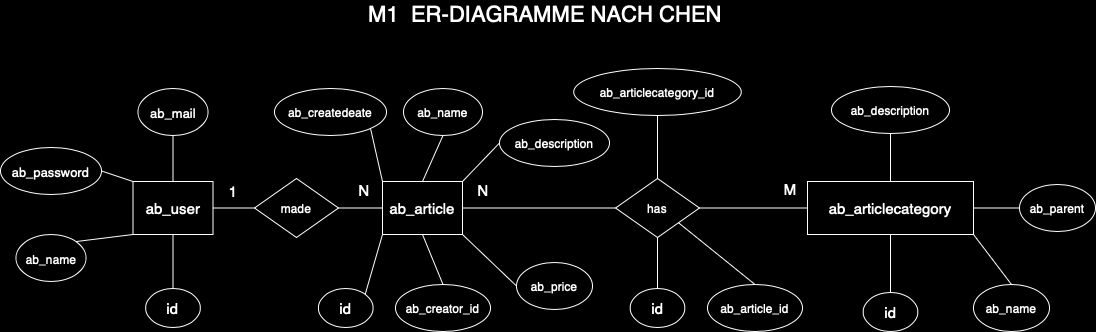

The diagram above was exported from draw.io. Its source (the exported page's mxGraphModel, read from the mxfile embedded in the PNG):
<mxGraphModel dx="1862" dy="1218" grid="0" gridSize="10" guides="1" tooltips="1" connect="1" arrows="1" fold="1" page="1" pageScale="1" pageWidth="1169" pageHeight="827" background="#000000" math="0" shadow="0">
  <root>
    <mxCell id="WIyWlLk6GJQsqaUBKTNV-0" />
    <mxCell id="WIyWlLk6GJQsqaUBKTNV-1" parent="WIyWlLk6GJQsqaUBKTNV-0" />
    <mxCell id="Aucw6pn4kx4VJD_Fi7LL-0" value="ab_user" style="rounded=0;whiteSpace=wrap;html=1;strokeColor=#FFFFFF;fillColor=#000000;fontColor=#FFFFFF;fontSize=15;" vertex="1" parent="WIyWlLk6GJQsqaUBKTNV-1">
      <mxGeometry x="171.5" y="387" width="80" height="53" as="geometry" />
    </mxCell>
    <mxCell id="Aucw6pn4kx4VJD_Fi7LL-1" value="&lt;font style=&quot;font-size: 12px;&quot;&gt;ab_name&lt;/font&gt;" style="ellipse;whiteSpace=wrap;html=1;fillColor=#000000;strokeColor=#FFFFFF;fontColor=#FFFFFF;fontSize=15;" vertex="1" parent="WIyWlLk6GJQsqaUBKTNV-1">
      <mxGeometry x="54.5" y="440" width="70" height="47" as="geometry" />
    </mxCell>
    <mxCell id="Aucw6pn4kx4VJD_Fi7LL-3" value="" style="endArrow=none;html=1;rounded=0;exitX=1;exitY=0;exitDx=0;exitDy=0;entryX=0;entryY=1;entryDx=0;entryDy=0;strokeColor=#FFFFFF;" edge="1" parent="WIyWlLk6GJQsqaUBKTNV-1" source="Aucw6pn4kx4VJD_Fi7LL-1" target="Aucw6pn4kx4VJD_Fi7LL-0">
      <mxGeometry width="50" height="50" relative="1" as="geometry">
        <mxPoint x="224.5" y="530" as="sourcePoint" />
        <mxPoint x="274.5" y="480" as="targetPoint" />
      </mxGeometry>
    </mxCell>
    <mxCell id="Aucw6pn4kx4VJD_Fi7LL-4" value="&lt;font style=&quot;font-size: 13px;&quot;&gt;ab_password&lt;/font&gt;" style="ellipse;whiteSpace=wrap;html=1;fillColor=#000000;strokeColor=#FFFFFF;fontColor=#FFFFFF;fontSize=15;" vertex="1" parent="WIyWlLk6GJQsqaUBKTNV-1">
      <mxGeometry x="39" y="353" width="101" height="47" as="geometry" />
    </mxCell>
    <mxCell id="Aucw6pn4kx4VJD_Fi7LL-6" value="" style="endArrow=none;html=1;rounded=0;exitX=0;exitY=0;exitDx=0;exitDy=0;entryX=1;entryY=0.5;entryDx=0;entryDy=0;strokeColor=#FFFFFF;" edge="1" parent="WIyWlLk6GJQsqaUBKTNV-1" source="Aucw6pn4kx4VJD_Fi7LL-0" target="Aucw6pn4kx4VJD_Fi7LL-4">
      <mxGeometry width="50" height="50" relative="1" as="geometry">
        <mxPoint x="131.5" y="480" as="sourcePoint" />
        <mxPoint x="181.5" y="450" as="targetPoint" />
      </mxGeometry>
    </mxCell>
    <mxCell id="Aucw6pn4kx4VJD_Fi7LL-7" value="id" style="ellipse;whiteSpace=wrap;html=1;fillColor=#000000;strokeColor=#FFFFFF;fontColor=#FFFFFF;fontSize=15;" vertex="1" parent="WIyWlLk6GJQsqaUBKTNV-1">
      <mxGeometry x="184.25" y="494" width="54.5" height="39" as="geometry" />
    </mxCell>
    <mxCell id="Aucw6pn4kx4VJD_Fi7LL-8" value="" style="endArrow=none;html=1;rounded=0;exitX=0.5;exitY=1;exitDx=0;exitDy=0;entryX=0.5;entryY=0;entryDx=0;entryDy=0;strokeColor=#FFFFFF;" edge="1" parent="WIyWlLk6GJQsqaUBKTNV-1" source="Aucw6pn4kx4VJD_Fi7LL-0" target="Aucw6pn4kx4VJD_Fi7LL-7">
      <mxGeometry width="50" height="50" relative="1" as="geometry">
        <mxPoint x="124.5" y="457" as="sourcePoint" />
        <mxPoint x="181.5" y="450" as="targetPoint" />
      </mxGeometry>
    </mxCell>
    <mxCell id="Aucw6pn4kx4VJD_Fi7LL-9" value="&lt;font style=&quot;font-size: 13px;&quot;&gt;ab_mail&lt;/font&gt;" style="ellipse;whiteSpace=wrap;html=1;fillColor=#000000;strokeColor=#FFFFFF;fontColor=#FFFFFF;fontSize=15;" vertex="1" parent="WIyWlLk6GJQsqaUBKTNV-1">
      <mxGeometry x="176.5" y="294" width="70" height="47" as="geometry" />
    </mxCell>
    <mxCell id="Aucw6pn4kx4VJD_Fi7LL-10" value="" style="endArrow=none;html=1;rounded=0;entryX=0.5;entryY=1;entryDx=0;entryDy=0;strokeColor=#FFFFFF;exitX=0.5;exitY=0;exitDx=0;exitDy=0;" edge="1" parent="WIyWlLk6GJQsqaUBKTNV-1" source="Aucw6pn4kx4VJD_Fi7LL-0" target="Aucw6pn4kx4VJD_Fi7LL-9">
      <mxGeometry width="50" height="50" relative="1" as="geometry">
        <mxPoint x="229.5" y="361" as="sourcePoint" />
        <mxPoint x="150.5" y="387" as="targetPoint" />
      </mxGeometry>
    </mxCell>
    <mxCell id="Aucw6pn4kx4VJD_Fi7LL-11" value="" style="endArrow=none;html=1;rounded=0;exitX=1;exitY=0.5;exitDx=0;exitDy=0;fontColor=#FFFFFF;strokeColor=#FFFFFF;entryX=0;entryY=0.5;entryDx=0;entryDy=0;" edge="1" parent="WIyWlLk6GJQsqaUBKTNV-1" source="Aucw6pn4kx4VJD_Fi7LL-0" target="Aucw6pn4kx4VJD_Fi7LL-12">
      <mxGeometry width="50" height="50" relative="1" as="geometry">
        <mxPoint x="381" y="445" as="sourcePoint" />
        <mxPoint x="306" y="414" as="targetPoint" />
      </mxGeometry>
    </mxCell>
    <mxCell id="Aucw6pn4kx4VJD_Fi7LL-12" value="&lt;font color=&quot;#ffffff&quot;&gt;made&lt;/font&gt;" style="rhombus;whiteSpace=wrap;html=1;fillColor=#000000;strokeColor=#FFFFFF;" vertex="1" parent="WIyWlLk6GJQsqaUBKTNV-1">
      <mxGeometry x="293" y="384" width="84" height="59" as="geometry" />
    </mxCell>
    <mxCell id="Aucw6pn4kx4VJD_Fi7LL-13" value="ab_article" style="rounded=0;whiteSpace=wrap;html=1;strokeColor=#FFFFFF;fillColor=#000000;fontColor=#FFFFFF;fontSize=15;" vertex="1" parent="WIyWlLk6GJQsqaUBKTNV-1">
      <mxGeometry x="421" y="387" width="80" height="53" as="geometry" />
    </mxCell>
    <mxCell id="Aucw6pn4kx4VJD_Fi7LL-14" value="" style="endArrow=none;html=1;rounded=0;exitX=1;exitY=0.5;exitDx=0;exitDy=0;fontColor=#FFFFFF;strokeColor=#FFFFFF;entryX=0;entryY=0.5;entryDx=0;entryDy=0;" edge="1" parent="WIyWlLk6GJQsqaUBKTNV-1" source="Aucw6pn4kx4VJD_Fi7LL-12" target="Aucw6pn4kx4VJD_Fi7LL-13">
      <mxGeometry width="50" height="50" relative="1" as="geometry">
        <mxPoint x="262" y="424" as="sourcePoint" />
        <mxPoint x="303" y="423" as="targetPoint" />
      </mxGeometry>
    </mxCell>
    <mxCell id="Aucw6pn4kx4VJD_Fi7LL-15" value="ab_createdeate" style="ellipse;whiteSpace=wrap;html=1;fillColor=#000000;strokeColor=#FFFFFF;fontColor=#FFFFFF;fontSize=12;" vertex="1" parent="WIyWlLk6GJQsqaUBKTNV-1">
      <mxGeometry x="313" y="294" width="112" height="47" as="geometry" />
    </mxCell>
    <mxCell id="Aucw6pn4kx4VJD_Fi7LL-16" value="id" style="ellipse;whiteSpace=wrap;html=1;fillColor=#000000;strokeColor=#FFFFFF;fontColor=#FFFFFF;fontSize=15;" vertex="1" parent="WIyWlLk6GJQsqaUBKTNV-1">
      <mxGeometry x="357" y="494" width="54.5" height="39" as="geometry" />
    </mxCell>
    <mxCell id="Aucw6pn4kx4VJD_Fi7LL-17" value="" style="endArrow=none;html=1;rounded=0;exitX=0;exitY=1;exitDx=0;exitDy=0;entryX=1;entryY=0;entryDx=0;entryDy=0;strokeColor=#FFFFFF;" edge="1" parent="WIyWlLk6GJQsqaUBKTNV-1" source="Aucw6pn4kx4VJD_Fi7LL-13" target="Aucw6pn4kx4VJD_Fi7LL-16">
      <mxGeometry width="50" height="50" relative="1" as="geometry">
        <mxPoint x="222" y="450" as="sourcePoint" />
        <mxPoint x="222" y="504" as="targetPoint" />
      </mxGeometry>
    </mxCell>
    <mxCell id="Aucw6pn4kx4VJD_Fi7LL-18" value="" style="endArrow=none;html=1;rounded=0;entryX=1;entryY=1;entryDx=0;entryDy=0;strokeColor=#FFFFFF;exitX=0;exitY=0;exitDx=0;exitDy=0;" edge="1" parent="WIyWlLk6GJQsqaUBKTNV-1" source="Aucw6pn4kx4VJD_Fi7LL-13" target="Aucw6pn4kx4VJD_Fi7LL-15">
      <mxGeometry width="50" height="50" relative="1" as="geometry">
        <mxPoint x="222" y="397" as="sourcePoint" />
        <mxPoint x="222" y="351" as="targetPoint" />
      </mxGeometry>
    </mxCell>
    <mxCell id="Aucw6pn4kx4VJD_Fi7LL-19" value="ab_name" style="ellipse;whiteSpace=wrap;html=1;fillColor=#000000;strokeColor=#FFFFFF;fontColor=#FFFFFF;fontSize=12;" vertex="1" parent="WIyWlLk6GJQsqaUBKTNV-1">
      <mxGeometry x="442" y="294" width="79" height="47" as="geometry" />
    </mxCell>
    <mxCell id="Aucw6pn4kx4VJD_Fi7LL-20" value="" style="endArrow=none;html=1;rounded=0;entryX=0.5;entryY=1;entryDx=0;entryDy=0;strokeColor=#FFFFFF;exitX=0.5;exitY=0;exitDx=0;exitDy=0;" edge="1" parent="WIyWlLk6GJQsqaUBKTNV-1" source="Aucw6pn4kx4VJD_Fi7LL-13" target="Aucw6pn4kx4VJD_Fi7LL-19">
      <mxGeometry width="50" height="50" relative="1" as="geometry">
        <mxPoint x="431" y="397" as="sourcePoint" />
        <mxPoint x="419" y="344" as="targetPoint" />
      </mxGeometry>
    </mxCell>
    <mxCell id="Aucw6pn4kx4VJD_Fi7LL-21" value="ab_description" style="ellipse;whiteSpace=wrap;html=1;fillColor=#000000;strokeColor=#FFFFFF;fontColor=#FFFFFF;fontSize=12;" vertex="1" parent="WIyWlLk6GJQsqaUBKTNV-1">
      <mxGeometry x="538" y="325" width="110" height="47" as="geometry" />
    </mxCell>
    <mxCell id="Aucw6pn4kx4VJD_Fi7LL-22" value="" style="endArrow=none;html=1;rounded=0;entryX=0;entryY=0.5;entryDx=0;entryDy=0;strokeColor=#FFFFFF;exitX=1;exitY=0;exitDx=0;exitDy=0;" edge="1" parent="WIyWlLk6GJQsqaUBKTNV-1" source="Aucw6pn4kx4VJD_Fi7LL-13" target="Aucw6pn4kx4VJD_Fi7LL-21">
      <mxGeometry width="50" height="50" relative="1" as="geometry">
        <mxPoint x="471" y="397" as="sourcePoint" />
        <mxPoint x="507" y="351" as="targetPoint" />
      </mxGeometry>
    </mxCell>
    <mxCell id="Aucw6pn4kx4VJD_Fi7LL-23" value="ab_creator_id" style="ellipse;whiteSpace=wrap;html=1;fillColor=#000000;strokeColor=#FFFFFF;fontColor=#FFFFFF;fontSize=12;" vertex="1" parent="WIyWlLk6GJQsqaUBKTNV-1">
      <mxGeometry x="434" y="490" width="95" height="47" as="geometry" />
    </mxCell>
    <mxCell id="Aucw6pn4kx4VJD_Fi7LL-25" value="ab_price" style="ellipse;whiteSpace=wrap;html=1;fillColor=#000000;strokeColor=#FFFFFF;fontColor=#FFFFFF;fontSize=12;" vertex="1" parent="WIyWlLk6GJQsqaUBKTNV-1">
      <mxGeometry x="555" y="468" width="76" height="47" as="geometry" />
    </mxCell>
    <mxCell id="Aucw6pn4kx4VJD_Fi7LL-26" value="" style="endArrow=none;html=1;rounded=0;entryX=0.5;entryY=0;entryDx=0;entryDy=0;strokeColor=#FFFFFF;exitX=0.5;exitY=1;exitDx=0;exitDy=0;" edge="1" parent="WIyWlLk6GJQsqaUBKTNV-1" source="Aucw6pn4kx4VJD_Fi7LL-13" target="Aucw6pn4kx4VJD_Fi7LL-23">
      <mxGeometry width="50" height="50" relative="1" as="geometry">
        <mxPoint x="511" y="397" as="sourcePoint" />
        <mxPoint x="560" y="363" as="targetPoint" />
      </mxGeometry>
    </mxCell>
    <mxCell id="Aucw6pn4kx4VJD_Fi7LL-27" value="" style="endArrow=none;html=1;rounded=0;entryX=0;entryY=0.5;entryDx=0;entryDy=0;strokeColor=#FFFFFF;exitX=1;exitY=1;exitDx=0;exitDy=0;" edge="1" parent="WIyWlLk6GJQsqaUBKTNV-1" source="Aucw6pn4kx4VJD_Fi7LL-13" target="Aucw6pn4kx4VJD_Fi7LL-25">
      <mxGeometry width="50" height="50" relative="1" as="geometry">
        <mxPoint x="491" y="450" as="sourcePoint" />
        <mxPoint x="544" y="500" as="targetPoint" />
      </mxGeometry>
    </mxCell>
    <mxCell id="Aucw6pn4kx4VJD_Fi7LL-29" value="&lt;font color=&quot;#ffffff&quot;&gt;has&lt;/font&gt;" style="rhombus;whiteSpace=wrap;html=1;fillColor=#000000;strokeColor=#FFFFFF;" vertex="1" parent="WIyWlLk6GJQsqaUBKTNV-1">
      <mxGeometry x="654" y="384" width="84" height="59" as="geometry" />
    </mxCell>
    <mxCell id="Aucw6pn4kx4VJD_Fi7LL-30" value="" style="endArrow=none;html=1;rounded=0;exitX=1;exitY=0.5;exitDx=0;exitDy=0;fontColor=#FFFFFF;strokeColor=#FFFFFF;entryX=0;entryY=0.5;entryDx=0;entryDy=0;" edge="1" parent="WIyWlLk6GJQsqaUBKTNV-1" source="Aucw6pn4kx4VJD_Fi7LL-13" target="Aucw6pn4kx4VJD_Fi7LL-29">
      <mxGeometry width="50" height="50" relative="1" as="geometry">
        <mxPoint x="387" y="424" as="sourcePoint" />
        <mxPoint x="431" y="424" as="targetPoint" />
      </mxGeometry>
    </mxCell>
    <mxCell id="Aucw6pn4kx4VJD_Fi7LL-32" value="id" style="ellipse;whiteSpace=wrap;html=1;fillColor=#000000;strokeColor=#FFFFFF;fontColor=#FFFFFF;fontSize=15;" vertex="1" parent="WIyWlLk6GJQsqaUBKTNV-1">
      <mxGeometry x="668.75" y="494" width="54.5" height="39" as="geometry" />
    </mxCell>
    <mxCell id="Aucw6pn4kx4VJD_Fi7LL-33" value="" style="endArrow=none;html=1;rounded=0;exitX=0.5;exitY=1;exitDx=0;exitDy=0;entryX=0.5;entryY=0;entryDx=0;entryDy=0;strokeColor=#FFFFFF;" edge="1" parent="WIyWlLk6GJQsqaUBKTNV-1" source="Aucw6pn4kx4VJD_Fi7LL-29" target="Aucw6pn4kx4VJD_Fi7LL-32">
      <mxGeometry width="50" height="50" relative="1" as="geometry">
        <mxPoint x="431" y="450" as="sourcePoint" />
        <mxPoint x="413" y="510" as="targetPoint" />
      </mxGeometry>
    </mxCell>
    <mxCell id="Aucw6pn4kx4VJD_Fi7LL-34" value="ab_article_id" style="ellipse;whiteSpace=wrap;html=1;fillColor=#000000;strokeColor=#FFFFFF;fontColor=#FFFFFF;fontSize=12;" vertex="1" parent="WIyWlLk6GJQsqaUBKTNV-1">
      <mxGeometry x="746" y="490" width="95" height="47" as="geometry" />
    </mxCell>
    <mxCell id="Aucw6pn4kx4VJD_Fi7LL-35" value="" style="endArrow=none;html=1;rounded=0;entryX=0.5;entryY=0;entryDx=0;entryDy=0;strokeColor=#FFFFFF;exitX=1;exitY=1;exitDx=0;exitDy=0;" edge="1" parent="WIyWlLk6GJQsqaUBKTNV-1" source="Aucw6pn4kx4VJD_Fi7LL-29" target="Aucw6pn4kx4VJD_Fi7LL-34">
      <mxGeometry width="50" height="50" relative="1" as="geometry">
        <mxPoint x="471" y="450" as="sourcePoint" />
        <mxPoint x="492" y="500" as="targetPoint" />
      </mxGeometry>
    </mxCell>
    <mxCell id="Aucw6pn4kx4VJD_Fi7LL-36" value="ab_articlecategory_id" style="ellipse;whiteSpace=wrap;html=1;fillColor=#000000;strokeColor=#FFFFFF;fontColor=#FFFFFF;fontSize=12;" vertex="1" parent="WIyWlLk6GJQsqaUBKTNV-1">
      <mxGeometry x="612.25" y="274" width="167.5" height="47" as="geometry" />
    </mxCell>
    <mxCell id="Aucw6pn4kx4VJD_Fi7LL-37" value="" style="endArrow=none;html=1;rounded=0;exitX=0.5;exitY=1;exitDx=0;exitDy=0;entryX=0.5;entryY=0;entryDx=0;entryDy=0;strokeColor=#FFFFFF;" edge="1" parent="WIyWlLk6GJQsqaUBKTNV-1" source="Aucw6pn4kx4VJD_Fi7LL-36" target="Aucw6pn4kx4VJD_Fi7LL-29">
      <mxGeometry width="50" height="50" relative="1" as="geometry">
        <mxPoint x="706" y="453" as="sourcePoint" />
        <mxPoint x="706" y="504" as="targetPoint" />
      </mxGeometry>
    </mxCell>
    <mxCell id="Aucw6pn4kx4VJD_Fi7LL-38" value="" style="endArrow=none;html=1;rounded=0;exitX=1;exitY=0.5;exitDx=0;exitDy=0;fontColor=#FFFFFF;strokeColor=#FFFFFF;entryX=0;entryY=0.5;entryDx=0;entryDy=0;" edge="1" parent="WIyWlLk6GJQsqaUBKTNV-1" source="Aucw6pn4kx4VJD_Fi7LL-29" target="Aucw6pn4kx4VJD_Fi7LL-39">
      <mxGeometry width="50" height="50" relative="1" as="geometry">
        <mxPoint x="511" y="424" as="sourcePoint" />
        <mxPoint x="880" y="414" as="targetPoint" />
      </mxGeometry>
    </mxCell>
    <mxCell id="Aucw6pn4kx4VJD_Fi7LL-39" value="ab_articlecategory" style="rounded=0;whiteSpace=wrap;html=1;strokeColor=#FFFFFF;fillColor=#000000;fontColor=#FFFFFF;fontSize=15;" vertex="1" parent="WIyWlLk6GJQsqaUBKTNV-1">
      <mxGeometry x="846" y="387" width="166" height="53" as="geometry" />
    </mxCell>
    <mxCell id="Aucw6pn4kx4VJD_Fi7LL-40" value="id" style="ellipse;whiteSpace=wrap;html=1;fillColor=#000000;strokeColor=#FFFFFF;fontColor=#FFFFFF;fontSize=15;" vertex="1" parent="WIyWlLk6GJQsqaUBKTNV-1">
      <mxGeometry x="901.75" y="498" width="54.5" height="39" as="geometry" />
    </mxCell>
    <mxCell id="Aucw6pn4kx4VJD_Fi7LL-41" value="" style="endArrow=none;html=1;rounded=0;exitX=0.5;exitY=1;exitDx=0;exitDy=0;entryX=0.5;entryY=0;entryDx=0;entryDy=0;strokeColor=#FFFFFF;" edge="1" parent="WIyWlLk6GJQsqaUBKTNV-1" source="Aucw6pn4kx4VJD_Fi7LL-39" target="Aucw6pn4kx4VJD_Fi7LL-40">
      <mxGeometry width="50" height="50" relative="1" as="geometry">
        <mxPoint x="706" y="453" as="sourcePoint" />
        <mxPoint x="706" y="504" as="targetPoint" />
      </mxGeometry>
    </mxCell>
    <mxCell id="Aucw6pn4kx4VJD_Fi7LL-42" value="ab_name" style="ellipse;whiteSpace=wrap;html=1;fillColor=#000000;strokeColor=#FFFFFF;fontColor=#FFFFFF;fontSize=12;" vertex="1" parent="WIyWlLk6GJQsqaUBKTNV-1">
      <mxGeometry x="1012" y="490" width="76" height="47" as="geometry" />
    </mxCell>
    <mxCell id="Aucw6pn4kx4VJD_Fi7LL-43" value="" style="endArrow=none;html=1;rounded=0;exitX=1;exitY=1;exitDx=0;exitDy=0;entryX=0.5;entryY=0;entryDx=0;entryDy=0;strokeColor=#FFFFFF;" edge="1" parent="WIyWlLk6GJQsqaUBKTNV-1" source="Aucw6pn4kx4VJD_Fi7LL-39" target="Aucw6pn4kx4VJD_Fi7LL-42">
      <mxGeometry width="50" height="50" relative="1" as="geometry">
        <mxPoint x="939" y="450" as="sourcePoint" />
        <mxPoint x="939" y="508" as="targetPoint" />
      </mxGeometry>
    </mxCell>
    <mxCell id="Aucw6pn4kx4VJD_Fi7LL-44" value="ab_parent" style="ellipse;whiteSpace=wrap;html=1;fillColor=#000000;strokeColor=#FFFFFF;fontColor=#FFFFFF;fontSize=12;" vertex="1" parent="WIyWlLk6GJQsqaUBKTNV-1">
      <mxGeometry x="1058" y="390" width="76" height="47" as="geometry" />
    </mxCell>
    <mxCell id="Aucw6pn4kx4VJD_Fi7LL-45" value="" style="endArrow=none;html=1;rounded=0;exitX=1;exitY=0.5;exitDx=0;exitDy=0;entryX=0;entryY=0.5;entryDx=0;entryDy=0;strokeColor=#FFFFFF;" edge="1" parent="WIyWlLk6GJQsqaUBKTNV-1" source="Aucw6pn4kx4VJD_Fi7LL-39" target="Aucw6pn4kx4VJD_Fi7LL-44">
      <mxGeometry width="50" height="50" relative="1" as="geometry">
        <mxPoint x="1022" y="450" as="sourcePoint" />
        <mxPoint x="1060" y="500" as="targetPoint" />
      </mxGeometry>
    </mxCell>
    <mxCell id="Aucw6pn4kx4VJD_Fi7LL-46" value="" style="endArrow=none;html=1;rounded=0;entryX=0.5;entryY=0;entryDx=0;entryDy=0;strokeColor=#FFFFFF;exitX=0.5;exitY=1;exitDx=0;exitDy=0;" edge="1" parent="WIyWlLk6GJQsqaUBKTNV-1" source="Aucw6pn4kx4VJD_Fi7LL-47" target="Aucw6pn4kx4VJD_Fi7LL-39">
      <mxGeometry width="50" height="50" relative="1" as="geometry">
        <mxPoint x="1025" y="346" as="sourcePoint" />
        <mxPoint x="1060" y="500" as="targetPoint" />
      </mxGeometry>
    </mxCell>
    <mxCell id="Aucw6pn4kx4VJD_Fi7LL-47" value="ab_description" style="ellipse;whiteSpace=wrap;html=1;fillColor=#000000;strokeColor=#FFFFFF;fontColor=#FFFFFF;fontSize=12;" vertex="1" parent="WIyWlLk6GJQsqaUBKTNV-1">
      <mxGeometry x="870" y="292" width="118" height="47" as="geometry" />
    </mxCell>
    <mxCell id="Aucw6pn4kx4VJD_Fi7LL-48" value="M" style="rounded=0;whiteSpace=wrap;html=1;strokeColor=#000000;fillColor=#000000;fontColor=#FFFFFF;fontSize=15;" vertex="1" parent="WIyWlLk6GJQsqaUBKTNV-1">
      <mxGeometry x="815" y="379" width="28" height="31" as="geometry" />
    </mxCell>
    <mxCell id="Aucw6pn4kx4VJD_Fi7LL-49" value="N" style="rounded=0;whiteSpace=wrap;html=1;strokeColor=#000000;fillColor=#000000;fontColor=#FFFFFF;fontSize=15;" vertex="1" parent="WIyWlLk6GJQsqaUBKTNV-1">
      <mxGeometry x="508" y="382" width="28" height="27" as="geometry" />
    </mxCell>
    <mxCell id="Aucw6pn4kx4VJD_Fi7LL-50" value="N" style="rounded=0;whiteSpace=wrap;html=1;strokeColor=#000000;fillColor=#000000;fontColor=#FFFFFF;fontSize=15;" vertex="1" parent="WIyWlLk6GJQsqaUBKTNV-1">
      <mxGeometry x="389" y="382" width="28" height="27" as="geometry" />
    </mxCell>
    <mxCell id="Aucw6pn4kx4VJD_Fi7LL-51" value="1" style="rounded=0;whiteSpace=wrap;html=1;strokeColor=#000000;fillColor=#000000;fontColor=#FFFFFF;fontSize=15;" vertex="1" parent="WIyWlLk6GJQsqaUBKTNV-1">
      <mxGeometry x="258" y="383" width="28" height="27" as="geometry" />
    </mxCell>
    <mxCell id="Aucw6pn4kx4VJD_Fi7LL-52" value="&lt;font style=&quot;font-size: 22px;&quot;&gt;&lt;font style=&quot;font-size: 22px;&quot;&gt;M1 &amp;nbsp;ER-DIAGRAMME N&lt;/font&gt;ACH CHEN&lt;/font&gt;" style="rounded=0;whiteSpace=wrap;html=1;strokeColor=#000000;fillColor=#000000;fontColor=#FFFFFF;fontSize=15;" vertex="1" parent="WIyWlLk6GJQsqaUBKTNV-1">
      <mxGeometry x="368" y="206" width="432" height="27" as="geometry" />
    </mxCell>
  </root>
</mxGraphModel>